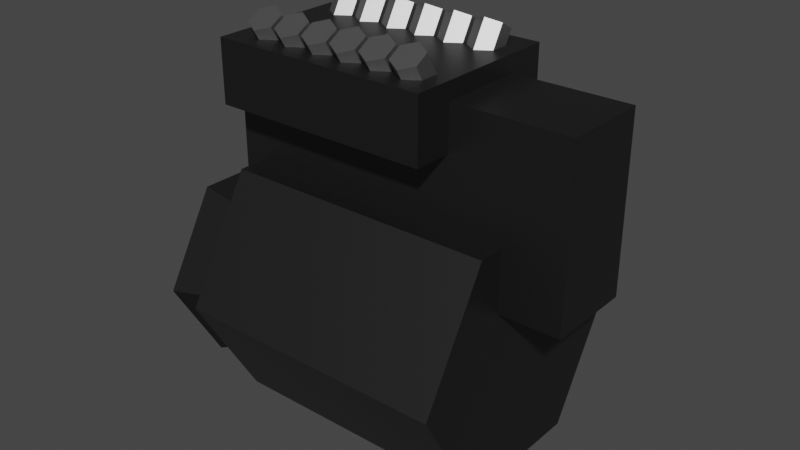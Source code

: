 # Source: engine_item.blend  (saved by Blender 3.6.11; exported with 4.5.12 LTS)
import bpy
from mathutils import Matrix  # noqa: F401  (used for matrix-valued properties, if any)

bpy.ops.wm.read_factory_settings(use_empty=True)
scene = bpy.context.scene
scene.name = 'Scene'

# ---- collections
col_collection = bpy.data.collections.new('Collection'); scene.collection.children.link(col_collection)

# ---- materials (node trees are filled in below, after node groups)
mat_material = bpy.data.materials.new('Material')
mat_material.alpha_threshold = 0.0
mat_material.use_transparent_shadow = False
mat_material.roughness = 0.5
mat_material.line_color = (0.0, 0.0, 0.0, 1.0)
mat_material_001 = bpy.data.materials.new('Material.001')
mat_material_001.use_transparent_shadow = False
mat_material_002 = bpy.data.materials.new('Material.002')
mat_material_002.use_transparent_shadow = False

# ---- material node trees
mat_material.use_nodes = True; mat_material.node_tree.nodes.clear()
_N = mat_material.node_tree.nodes; _L = mat_material.node_tree.links
n0 = _N.new('ShaderNodeOutputMaterial'); n0.name = 'Material Output'; n0.location = (300, 300)
n1 = _N.new('ShaderNodeBsdfPrincipled'); n1.name = 'Principled BSDF'; n1.location = (10, 300)
n1.distribution = 'GGX'
n1.subsurface_method = 'RANDOM_WALK_SKIN'
n1.inputs[0].default_value = (0.08714, 0.08714, 0.08714, 1.0)
n1.inputs[1].default_value = 1.0
n1.inputs[3].default_value = 1.45
n1.inputs[27].default_value = (0.0, 0.0, 0.0, 1.0)
n1.inputs[28].default_value = 1.0
_L.new(n1.outputs[0], n0.inputs[0])
n0.is_active_output = True
mat_material_001.use_nodes = True; mat_material_001.node_tree.nodes.clear()
_N = mat_material_001.node_tree.nodes; _L = mat_material_001.node_tree.links
n0 = _N.new('ShaderNodeBsdfPrincipled'); n0.name = 'Principled BSDF'; n0.location = (10, 300)
n0.distribution = 'GGX'
n0.subsurface_method = 'RANDOM_WALK_SKIN'
n0.inputs[0].default_value = (0.3931, 0.3931, 0.3931, 1.0)
n0.inputs[1].default_value = 1.0
n0.inputs[3].default_value = 1.45
n0.inputs[27].default_value = (0.0, 0.0, 0.0, 1.0)
n0.inputs[28].default_value = 1.0
n1 = _N.new('ShaderNodeOutputMaterial'); n1.name = 'Material Output'; n1.location = (300, 300)
_L.new(n0.outputs[0], n1.inputs[0])
n1.is_active_output = True
mat_material_002.use_nodes = True; mat_material_002.node_tree.nodes.clear()
_N = mat_material_002.node_tree.nodes; _L = mat_material_002.node_tree.links
n0 = _N.new('ShaderNodeBsdfPrincipled'); n0.name = 'Principled BSDF'; n0.location = (10, 300)
n0.distribution = 'GGX'
n0.subsurface_method = 'RANDOM_WALK_SKIN'
n0.inputs[0].default_value = (0.0, 0.0, 0.0, 1.0)
n0.inputs[2].default_value = 0.8622
n0.inputs[3].default_value = 1.45
n0.inputs[27].default_value = (0.0, 0.0, 0.0, 1.0)
n0.inputs[28].default_value = 1.0
n1 = _N.new('ShaderNodeOutputMaterial'); n1.name = 'Material Output'; n1.location = (300, 300)
_L.new(n0.outputs[0], n1.inputs[0])
n1.is_active_output = True

# ---- world
world_world = bpy.data.worlds.new('World'); scene.world = world_world
world_world.use_nodes = True; world_world.node_tree.nodes.clear()
_N = world_world.node_tree.nodes; _L = world_world.node_tree.links
n0 = _N.new('ShaderNodeOutputWorld'); n0.name = 'World Output'; n0.location = (300, 300)
n1 = _N.new('ShaderNodeBackground'); n1.name = 'Background'; n1.location = (10, 300)
n1.inputs[0].default_value = (0.05088, 0.05088, 0.05088, 1.0)
_L.new(n1.outputs[0], n0.inputs[0])
n0.is_active_output = True
world_world.color = (0.05088, 0.05088, 0.05088)
world_world.use_sun_shadow = False
world_world.sun_shadow_jitter_overblur = 0.0

# ---- meshes
me_cube = bpy.data.meshes.new('Cube')
me_cube.from_pydata([(0.3612, 0.07906, 0.4207), (0.3612, 0.07906, 0.1059), (0.3612, -0.07906, 0.4207), (0.3612, -0.07906, 0.1059), (-0.2835, 0.07906, 0.4207), (-0.2835, 0.07906, 0.1059), (-0.2835, -0.07906, 0.4207), (-0.2835, -0.07906, 0.1059), (-0.25, 0.25, 0.0), (0.25, 0.25, 0.0), (-0.25, 0.125, -0.2165), (0.25, 0.125, -0.2165), (-0.25, -0.125, -0.2165), (0.25, -0.125, -0.2165), (-0.25, -0.25, 0.0), (0.25, -0.25, 0.0), (-0.25, -0.125, 0.2165), (0.25, -0.125, 0.2165), (-0.25, 0.125, 0.2165), (0.25, 0.125, 0.2165), (-0.2496, -0.1497, 0.3395), (-0.2496, -0.1497, 0.4527), (-0.2496, 0.1497, 0.3395), (-0.2496, 0.1497, 0.4527), (0.1504, -0.1497, 0.3395), (0.1504, -0.1497, 0.4527), (0.1504, 0.1497, 0.3395), (0.1504, 0.1497, 0.4527)], [], [(5, 1, 3, 7), (5, 4, 0, 1), (7, 6, 4, 5), (3, 2, 6, 7), (0, 4, 6, 2), (1, 0, 2, 3), (8, 9, 11, 10), (10, 11, 13, 12), (12, 13, 15, 14), (14, 15, 17, 16), (11, 9, 19, 17, 15, 13), (16, 17, 19, 18), (18, 19, 9, 8), (8, 10, 12, 14, 16, 18), (20, 21, 23, 22), (22, 23, 27, 26), (26, 27, 25, 24), (24, 25, 21, 20), (22, 26, 24, 20), (27, 23, 21, 25)])
_uv = me_cube.uv_layers.new(name='UVMap')
_uv.uv.foreach_set('vector', [0.375, 0.0, 0.625, 0.0, 0.625, 0.25, 0.375, 0.25, 0.375, 0.25, 0.625, 0.25, 0.625, 0.5, 0.375, 0.5, 0.375, 0.5, 0.625, 0.5, 0.625, 0.75, 0.375, 0.75, 0.375, 0.75, 0.625, 0.75, 0.625, 1.0, 0.375, 1.0, 0.125, 0.5, 0.375, 0.5, 0.375, 0.75, 0.125, 0.75, 0.625, 0.5, 0.875, 0.5, 0.875, 0.75, 0.625, 0.75, 1.0, 0.5, 1.0, 1.0, 0.8333, 1.0, 0.8333, 0.5, 0.8333, 0.5, 0.8333, 1.0, 0.6667, 1.0, 0.6667, 0.5, 0.6667, 0.5, 0.6667, 1.0, 0.5, 1.0, 0.5, 0.5, 0.5, 0.5, 0.5, 1.0, 0.3333, 1.0, 0.3333, 0.5, 0.4578, 0.37, 0.25, 0.49, 0.04215, 0.37, 0.04215, 0.13, 0.25, 0.01, 0.4578, 0.13, 0.3333, 0.5, 0.3333, 1.0, 0.1667, 1.0, 0.1667, 0.5, 0.1667, 0.5, 0.1667, 1.0, -8.941e-08, 1.0, -8.941e-08, 0.5, 0.75, 0.49, 0.9578, 0.37, 0.9578, 0.13, 0.75, 0.01, 0.5422, 0.13, 0.5422, 0.37, 0.375, 0.0, 0.625, 0.0, 0.625, 0.25, 0.375, 0.25, 0.375, 0.25, 0.625, 0.25, 0.625, 0.5, 0.375, 0.5, 0.375, 0.5, 0.625, 0.5, 0.625, 0.75, 0.375, 0.75, 0.375, 0.75, 0.625, 0.75, 0.625, 1.0, 0.375, 1.0, 0.125, 0.5, 0.375, 0.5, 0.375, 0.75, 0.125, 0.75, 0.625, 0.5, 0.875, 0.5, 0.875, 0.75, 0.625, 0.75])
me_cube.materials.append(mat_material)
me_cube.update()
me_cube_001 = bpy.data.meshes.new('Cube.001')
me_cube_001.from_pydata([(-0.1874, -0.02836, 0.4478), (-0.1874, -0.05754, 0.4983), (-0.1621, -0.04099, 0.4405), (-0.1621, -0.07018, 0.491), (-0.1621, -0.06627, 0.4259), (-0.1621, -0.09546, 0.4764), (-0.1874, -0.07891, 0.4186), (-0.1874, -0.1081, 0.4691), (-0.2127, -0.06627, 0.4259), (-0.2127, -0.09546, 0.4764), (-0.2127, -0.04099, 0.4405), (-0.2127, -0.07018, 0.491)], [], [(0, 1, 3, 2), (2, 3, 5, 4), (4, 5, 7, 6), (6, 7, 9, 8), (3, 1, 11, 9, 7, 5), (8, 9, 11, 10), (10, 11, 1, 0), (0, 2, 4, 6, 8, 10)])
_uv = me_cube_001.uv_layers.new(name='UVMap')
_uv.uv.foreach_set('vector', [1.0, 0.5, 1.0, 1.0, 0.8333, 1.0, 0.8333, 0.5, 0.8333, 0.5, 0.8333, 1.0, 0.6667, 1.0, 0.6667, 0.5, 0.6667, 0.5, 0.6667, 1.0, 0.5, 1.0, 0.5, 0.5, 0.5, 0.5, 0.5, 1.0, 0.3333, 1.0, 0.3333, 0.5, 0.4578, 0.37, 0.25, 0.49, 0.04215, 0.37, 0.04215, 0.13, 0.25, 0.01, 0.4578, 0.13, 0.3333, 0.5, 0.3333, 1.0, 0.1667, 1.0, 0.1667, 0.5, 0.1667, 0.5, 0.1667, 1.0, -8.941e-08, 1.0, -8.941e-08, 0.5, 0.75, 0.49, 0.9578, 0.37, 0.9578, 0.13, 0.75, 0.01, 0.5422, 0.13, 0.5422, 0.37])
me_cube_001.materials.append(mat_material_001)
me_cube_001.update()
me_cube_002 = bpy.data.meshes.new('Cube.002')
me_cube_002.from_pydata([(-0.1874, -0.02836, 0.4478), (-0.1874, -0.05754, 0.4983), (-0.1621, -0.04099, 0.4405), (-0.1621, -0.07018, 0.491), (-0.1621, -0.06627, 0.4259), (-0.1621, -0.09546, 0.4764), (-0.1874, -0.07891, 0.4186), (-0.1874, -0.1081, 0.4691), (-0.2127, -0.06627, 0.4259), (-0.2127, -0.09546, 0.4764), (-0.2127, -0.04099, 0.4405), (-0.2127, -0.07018, 0.491)], [], [(0, 1, 3, 2), (2, 3, 5, 4), (4, 5, 7, 6), (6, 7, 9, 8), (3, 1, 11, 9, 7, 5), (8, 9, 11, 10), (10, 11, 1, 0), (0, 2, 4, 6, 8, 10)])
_uv = me_cube_002.uv_layers.new(name='UVMap')
_uv.uv.foreach_set('vector', [1.0, 0.5, 1.0, 1.0, 0.8333, 1.0, 0.8333, 0.5, 0.8333, 0.5, 0.8333, 1.0, 0.6667, 1.0, 0.6667, 0.5, 0.6667, 0.5, 0.6667, 1.0, 0.5, 1.0, 0.5, 0.5, 0.5, 0.5, 0.5, 1.0, 0.3333, 1.0, 0.3333, 0.5, 0.4578, 0.37, 0.25, 0.49, 0.04215, 0.37, 0.04215, 0.13, 0.25, 0.01, 0.4578, 0.13, 0.3333, 0.5, 0.3333, 1.0, 0.1667, 1.0, 0.1667, 0.5, 0.1667, 0.5, 0.1667, 1.0, -8.941e-08, 1.0, -8.941e-08, 0.5, 0.75, 0.49, 0.9578, 0.37, 0.9578, 0.13, 0.75, 0.01, 0.5422, 0.13, 0.5422, 0.37])
me_cube_002.materials.append(mat_material_001)
me_cube_002.update()
me_cylinder = bpy.data.meshes.new('Cylinder')
me_cylinder.from_pydata([(-0.3745, 0.1988, 9.054e-10), (-0.11, 0.08182, -2.55e-09), (-0.3745, 0.09941, -0.1722), (-0.11, 0.04091, -0.07086), (-0.3745, -0.09941, -0.1722), (-0.11, -0.04091, -0.07086), (-0.3745, -0.1988, 9.054e-10), (-0.11, -0.08182, -2.55e-09), (-0.3745, -0.09941, 0.1722), (-0.11, -0.04091, 0.07086), (-0.3745, 0.09941, 0.1722), (-0.11, 0.04091, 0.07086), (-0.3745, 0.1689, 1.517e-09), (-0.3745, 0.08445, -0.1463), (-0.3745, -0.08445, -0.1463), (-0.3745, -0.1689, 1.517e-09), (-0.3745, -0.08445, 0.1463), (-0.3745, 0.08445, 0.1463), (-0.2066, 0.03861, 3.088e-09), (-0.2066, 0.01931, -0.03344), (-0.2066, -0.01931, -0.03344), (-0.2066, -0.03861, 3.088e-09), (-0.2066, -0.01931, 0.03344), (-0.2066, 0.01931, 0.03344)], [], [(0, 1, 3, 2), (2, 3, 5, 4), (4, 5, 7, 6), (6, 7, 9, 8), (3, 1, 11, 9, 7, 5), (8, 9, 11, 10), (10, 11, 1, 0), (6, 8, 16, 15), (15, 16, 22, 21), (2, 4, 14, 13), (8, 10, 17, 16), (0, 2, 13, 12), (4, 6, 15, 14), (10, 0, 12, 17), (18, 19, 20, 21, 22, 23), (13, 14, 20, 19), (16, 17, 23, 22), (14, 15, 21, 20), (12, 13, 19, 18), (17, 12, 18, 23)])
_uv = me_cylinder.uv_layers.new(name='UVMap')
_uv.uv.foreach_set('vector', [1.0, 0.5, 1.0, 0.8326, 0.8333, 0.8326, 0.8333, 0.5, 0.8333, 0.5, 0.8333, 0.8326, 0.6667, 0.8326, 0.6667, 0.5, 0.6667, 0.5, 0.6667, 0.8326, 0.5, 0.8326, 0.5, 0.5, 0.5, 0.5, 0.5, 0.8326, 0.3333, 0.8326, 0.3333, 0.5, 0.5057, 0.3976, 0.25, 0.5453, -0.00573, 0.3976, -0.00573, 0.1024, 0.25, -0.04529, 0.5057, 0.1024, 0.3333, 0.5, 0.3333, 0.8326, 0.1667, 0.8326, 0.1667, 0.5, 0.1667, 0.5, 0.1667, 0.8326, -8.941e-08, 0.8326, -8.941e-08, 0.5, 0.5, 0.5, 0.3333, 0.5, 0.3333, 0.5, 0.5, 0.5, 0.5, 0.5, 0.3333, 0.5, 0.3333, 0.5, 0.5, 0.5, 0.8333, 0.5, 0.6667, 0.5, 0.6667, 0.5, 0.8333, 0.5, 0.3333, 0.5, 0.1667, 0.5, 0.1667, 0.5, 0.3333, 0.5, 1.0, 0.5, 0.8333, 0.5, 0.8333, 0.5, 1.0, 0.5, 0.6667, 0.5, 0.5, 0.5, 0.5, 0.5, 0.6667, 0.5, 0.1667, 0.5, -8.941e-08, 0.5, -8.941e-08, 0.5, 0.1667, 0.5, 0.75, 0.49, 0.9578, 0.37, 0.9578, 0.13, 0.75, 0.01, 0.5422, 0.13, 0.5422, 0.37, 0.8333, 0.5, 0.6667, 0.5, 0.6667, 0.5, 0.8333, 0.5, 0.3333, 0.5, 0.1667, 0.5, 0.1667, 0.5, 0.3333, 0.5, 0.6667, 0.5, 0.5, 0.5, 0.5, 0.5, 0.6667, 0.5, 1.0, 0.5, 0.8333, 0.5, 0.8333, 0.5, 1.0, 0.5, 0.1667, 0.5, -8.941e-08, 0.5, -8.941e-08, 0.5, 0.1667, 0.5])
me_cylinder.materials.append(mat_material_002)
me_cylinder.update()

# ---- objects
ob_cube = bpy.data.objects.new('Cube', me_cube)
ob_cube_001 = bpy.data.objects.new('Cube.001', me_cube_001)
ob_cube_002 = bpy.data.objects.new('Cube.002', me_cube_002)
ob_cylinder = bpy.data.objects.new('Cylinder', me_cylinder)

# ---- transforms, parenting, visibility, modifiers, constraints
ob_cube.location = (0.0, 0.0, 0.0)
ob_cube_001.location = (-0.005521, -0.02208, 0.0)
_m = ob_cube_001.modifiers.new('Array', 'ARRAY')
_m.count = 6
_m.relative_offset_displace = (1.14, 0.0, 0.0)
ob_cube_002.location = (-0.09271, 0.02086, 0.0)
ob_cube_002.rotation_euler = (0.0, -0.0, 3.142)
_m = ob_cube_002.modifiers.new('Array', 'ARRAY')
_m.count = 6
_m.relative_offset_displace = (1.14, 0.0, 0.0)
ob_cylinder.location = (0.0, 0.0, -0.03518)

# ---- collection membership
col_collection.objects.link(ob_cube)
col_collection.objects.link(ob_cube_001)
col_collection.objects.link(ob_cube_002)
col_collection.objects.link(ob_cylinder)

# ---- scene / render settings (as saved in the file)
scene.frame_start = 1; scene.frame_end = 250; scene.frame_set(1)
scene.render.engine = 'BLENDER_EEVEE_NEXT'
scene.cycles.sampling_pattern = 'TABULATED_SOBOL'
scene.view_settings.view_transform = 'Filmic'
bpy.context.view_layer.update()

# ---- added for rendering (the .blend has no active camera and no usable light): camera, sun
cam_auto = bpy.data.cameras.new('AutoCamera')
cam_auto.lens = 50.0
cam_auto.sensor_width = 36.0
cam_auto.clip_end = 1000.0
ob_auto_camera = bpy.data.objects.new('AutoCamera', cam_auto)
scene.collection.objects.link(ob_auto_camera)
ob_auto_camera.location = (1.04915, -1.26695, 0.985545)
ob_auto_camera.rotation_euler = (1.09748, -7.21219e-08, 0.694738)
scene.camera = ob_auto_camera
light_auto_sun = bpy.data.lights.new('AutoSun', 'SUN')
light_auto_sun.energy = 3.0
light_auto_sun.angle = 0.0523599
ob_auto_sun = bpy.data.objects.new('AutoSun', light_auto_sun)
scene.collection.objects.link(ob_auto_sun)
ob_auto_sun.rotation_euler = (0.872665, 0.174533, 0.523599)
bpy.context.view_layer.update()
